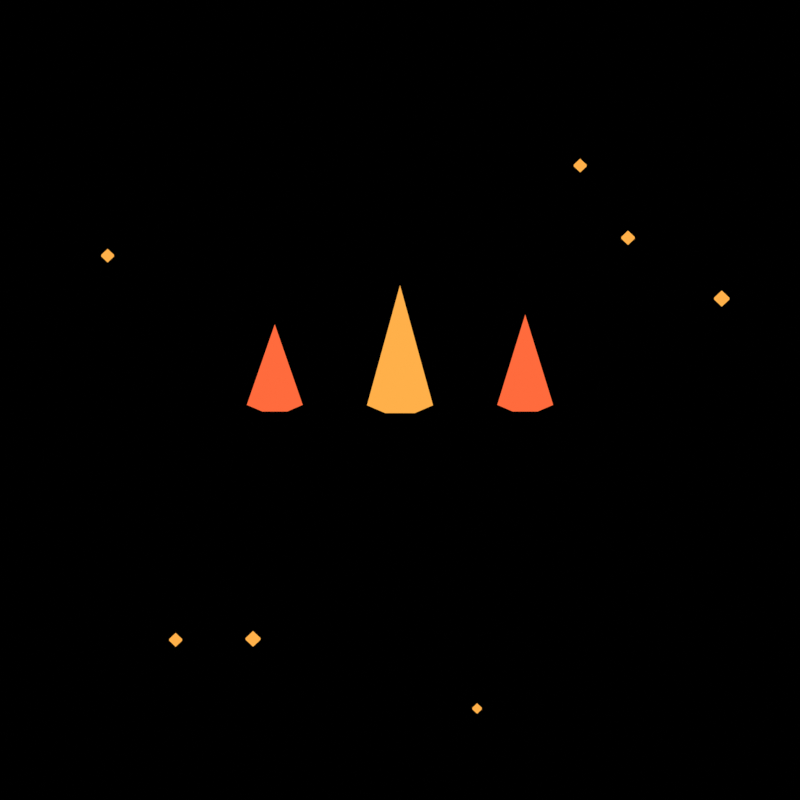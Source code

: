 # Source: fx_el_feu.blend  (saved by Blender 5.3.31; exported with 4.5.12 LTS)
import bpy
from mathutils import Matrix  # noqa: F401  (used for matrix-valued properties, if any)

bpy.ops.wm.read_factory_settings(use_empty=True)
scene = bpy.context.scene
scene.name = 'Scene'

# ---- materials (node trees are filled in below, after node groups)
mat_m_ff6b3d_e = bpy.data.materials.new('m_ff6b3d_E')
mat_m_ff6b3d_e.diffuse_color = (1.0, 0.147, 0.04667, 1.0)
mat_m_ffb04a_e = bpy.data.materials.new('m_ffb04a_E')
mat_m_ffb04a_e.diffuse_color = (1.0, 0.4342, 0.06848, 1.0)
mat_m_fff0a0_e = bpy.data.materials.new('m_fff0a0_E')
mat_m_fff0a0_e.diffuse_color = (1.0, 0.8714, 0.3515, 1.0)
mat_fx_ramp_c0301a_ff6b3d_ffb04a_fff0a0 = bpy.data.materials.new('fx_ramp_c0301a_ff6b3d_ffb04a_fff0a0')

# ---- material node trees
mat_m_ff6b3d_e.use_nodes = True; mat_m_ff6b3d_e.node_tree.nodes.clear()
_N = mat_m_ff6b3d_e.node_tree.nodes; _L = mat_m_ff6b3d_e.node_tree.links
n0 = _N.new('ShaderNodeOutputMaterial'); n0.name = 'Material Output'; n0.location = (0, 0)
n1 = _N.new('ShaderNodeEmission'); n1.name = 'Emission'; n1.location = (0, 0)
n1.inputs[0].default_value = (1.0, 0.147, 0.04667, 1.0)
_L.new(n1.outputs[0], n0.inputs[0])
n0.is_active_output = True
mat_m_ffb04a_e.use_nodes = True; mat_m_ffb04a_e.node_tree.nodes.clear()
_N = mat_m_ffb04a_e.node_tree.nodes; _L = mat_m_ffb04a_e.node_tree.links
n0 = _N.new('ShaderNodeOutputMaterial'); n0.name = 'Material Output'; n0.location = (0, 0)
n1 = _N.new('ShaderNodeEmission'); n1.name = 'Emission'; n1.location = (0, 0)
n1.inputs[0].default_value = (1.0, 0.4342, 0.06848, 1.0)
_L.new(n1.outputs[0], n0.inputs[0])
n0.is_active_output = True
mat_m_fff0a0_e.use_nodes = True; mat_m_fff0a0_e.node_tree.nodes.clear()
_N = mat_m_fff0a0_e.node_tree.nodes; _L = mat_m_fff0a0_e.node_tree.links
n0 = _N.new('ShaderNodeOutputMaterial'); n0.name = 'Material Output'; n0.location = (0, 0)
n1 = _N.new('ShaderNodeEmission'); n1.name = 'Emission'; n1.location = (0, 0)
n1.inputs[0].default_value = (1.0, 0.8714, 0.3515, 1.0)
_L.new(n1.outputs[0], n0.inputs[0])
n0.is_active_output = True
mat_fx_ramp_c0301a_ff6b3d_ffb04a_fff0a0.use_nodes = True; mat_fx_ramp_c0301a_ff6b3d_ffb04a_fff0a0.node_tree.nodes.clear()
_N = mat_fx_ramp_c0301a_ff6b3d_ffb04a_fff0a0.node_tree.nodes; _L = mat_fx_ramp_c0301a_ff6b3d_ffb04a_fff0a0.node_tree.links
n0 = _N.new('ShaderNodeOutputMaterial'); n0.name = 'Material Output'; n0.location = (0, 0)
n1 = _N.new('ShaderNodeEmission'); n1.name = 'Emission'; n1.location = (0, 0)
n2 = _N.new('ShaderNodeLayerWeight'); n2.name = 'Layer Weight'; n2.location = (0, 0)
n3 = _N.new('ShaderNodeValToRGB'); n3.name = 'Color Ramp'; n3.location = (0, 0)
n3.color_ramp.interpolation = 'CONSTANT'
while len(n3.color_ramp.elements) > 1: n3.color_ramp.elements.remove(n3.color_ramp.elements[-1])
n3.color_ramp.elements[0].position = 0.0; n3.color_ramp.elements[0].color = (1.0, 0.8714, 0.3515, 1.0)
_e = n3.color_ramp.elements.new(0.25); _e.color = (1.0, 0.4342, 0.06848, 1.0)
_e = n3.color_ramp.elements.new(0.5); _e.color = (1.0, 0.147, 0.04667, 1.0)
_e = n3.color_ramp.elements.new(0.75); _e.color = (0.5271, 0.02956, 0.01033, 1.0)
_L.new(n2.outputs[1], n3.inputs[0])
_L.new(n3.outputs[0], n1.inputs[0])
_L.new(n1.outputs[0], n0.inputs[0])
n0.is_active_output = True

# ---- world
world_px_world = bpy.data.worlds.new('px_world'); scene.world = world_px_world
world_px_world.use_nodes = True; world_px_world.node_tree.nodes.clear()
_N = world_px_world.node_tree.nodes; _L = world_px_world.node_tree.links
n0 = _N.new('ShaderNodeBackground'); n0.name = 'Background'; n0.location = (-200, 100)
n0.inputs[0].default_value = (0.05, 0.05, 0.05, 1.0)
n0.inputs[1].default_value = 0.0
n1 = _N.new('ShaderNodeOutputWorld'); n1.name = 'World Output'; n1.location = (200, 100)
_L.new(n0.outputs[0], n1.inputs[0])
n1.is_active_output = True

# ---- cameras
cam_camera = bpy.data.cameras.new('Camera')
cam_camera.type = 'ORTHO'
cam_camera.clip_end = 200.0
cam_camera.ortho_scale = 4.6

# ---- meshes
me_cyl = bpy.data.meshes.new('cyl')
me_cyl.from_pydata([(0.0, 0.55, -1.192e-08), (0.43, 0.3429, -1.192e-08), (0.5362, -0.1224, -1.192e-08), (0.2386, -0.4955, -1.192e-08), (-0.2386, -0.4955, -1.192e-08), (-0.5362, -0.1224, -1.192e-08), (-0.43, 0.3429, -1.192e-08), (0.0, 0.0, 1.6)], [], [(0, 7, 1), (1, 7, 2), (2, 7, 3), (3, 7, 4), (4, 7, 5), (0, 1, 2, 3, 4, 5, 6), (5, 7, 6), (6, 7, 0)])
me_cyl.materials.append(mat_m_ff6b3d_e)
me_cyl.update()
me_cyl_001 = bpy.data.meshes.new('cyl.001')
me_cyl_001.from_pydata([(0.0, 0.3, 1.907e-08), (0.2345, 0.187, 1.907e-08), (0.2925, -0.06676, 1.907e-08), (0.1302, -0.2703, 1.907e-08), (-0.1302, -0.2703, 1.907e-08), (-0.2925, -0.06676, 1.907e-08), (-0.2345, 0.187, 1.907e-08), (0.0, 0.0, 1.04)], [], [(0, 7, 1), (1, 7, 2), (2, 7, 3), (3, 7, 4), (4, 7, 5), (0, 1, 2, 3, 4, 5, 6), (5, 7, 6), (6, 7, 0)])
me_cyl_001.materials.append(mat_m_ffb04a_e)
me_cyl_001.update()
me_cyl_002 = bpy.data.meshes.new('cyl.002')
me_cyl_002.from_pydata([(0.0, 0.55, 2.384e-08), (0.43, 0.3429, 2.384e-08), (0.5362, -0.1224, 2.384e-08), (0.2386, -0.4955, 2.384e-08), (-0.2386, -0.4955, 2.384e-08), (-0.5362, -0.1224, 2.384e-08), (-0.43, 0.3429, 2.384e-08), (0.0, 0.0, 1.8)], [], [(0, 7, 1), (1, 7, 2), (2, 7, 3), (3, 7, 4), (4, 7, 5), (0, 1, 2, 3, 4, 5, 6), (5, 7, 6), (6, 7, 0)])
me_cyl_002.materials.append(mat_m_ff6b3d_e)
me_cyl_002.update()
me_cyl_003 = bpy.data.meshes.new('cyl.003')
me_cyl_003.from_pydata([(0.0, 0.3, 2.146e-08), (0.2345, 0.187, 2.146e-08), (0.2925, -0.06676, 2.146e-08), (0.1302, -0.2703, 2.146e-08), (-0.1302, -0.2703, 2.146e-08), (-0.2925, -0.06676, 2.146e-08), (-0.2345, 0.187, 2.146e-08), (0.0, 0.0, 1.17)], [], [(0, 7, 1), (1, 7, 2), (2, 7, 3), (3, 7, 4), (4, 7, 5), (0, 1, 2, 3, 4, 5, 6), (5, 7, 6), (6, 7, 0)])
me_cyl_003.materials.append(mat_m_ffb04a_e)
me_cyl_003.update()
me_cyl_004 = bpy.data.meshes.new('cyl.004')
me_cyl_004.from_pydata([(0.0, 0.65, -4.768e-08), (0.5082, 0.4053, -4.768e-08), (0.6337, -0.1446, -4.768e-08), (0.282, -0.5856, -4.768e-08), (-0.282, -0.5856, -4.768e-08), (-0.6337, -0.1446, -4.768e-08), (-0.5082, 0.4053, -4.768e-08), (0.0, 0.0, 2.4)], [], [(0, 7, 1), (1, 7, 2), (2, 7, 3), (3, 7, 4), (4, 7, 5), (0, 1, 2, 3, 4, 5, 6), (5, 7, 6), (6, 7, 0)])
me_cyl_004.materials.append(mat_m_ffb04a_e)
me_cyl_004.update()
me_cyl_005 = bpy.data.meshes.new('cyl.005')
me_cyl_005.from_pydata([(0.0, 0.3, 2.861e-08), (0.2345, 0.187, 2.861e-08), (0.2925, -0.06676, 2.861e-08), (0.1302, -0.2703, 2.861e-08), (-0.1302, -0.2703, 2.861e-08), (-0.2925, -0.06676, 2.861e-08), (-0.2345, 0.187, 2.861e-08), (0.0, 0.0, 1.56)], [], [(0, 7, 1), (1, 7, 2), (2, 7, 3), (3, 7, 4), (4, 7, 5), (0, 1, 2, 3, 4, 5, 6), (5, 7, 6), (6, 7, 0)])
me_cyl_005.materials.append(mat_m_fff0a0_e)
me_cyl_005.update()
me_orb = bpy.data.meshes.new('orb')
me_orb.from_pydata([(0.0, 0.0, 0.8), (0.0, 0.2736, 0.7518), (0.0, 0.5142, 0.6128), (0.0, 0.7878, -0.1389), (0.0, 0.6928, -0.4), (0.0, 0.2736, -0.7518), (0.0, 0.0, -0.8), (0.1187, 0.2465, 0.7518), (0.2231, 0.4633, 0.6128), (0.3006, 0.6242, 0.4), (0.3418, 0.7098, 0.1389), (0.3418, 0.7098, -0.1389), (0.3006, 0.6242, -0.4), (0.2231, 0.4633, -0.6128), (0.1187, 0.2465, -0.7518), (0.2139, 0.1706, 0.7518), (0.402, 0.3206, 0.6128), (0.5417, 0.432, 0.4), (0.616, 0.4912, 0.1389), (0.616, 0.4912, -0.1389), (0.5417, 0.432, -0.4), (0.402, 0.3206, -0.6128), (0.2139, 0.1706, -0.7518), (0.2668, 0.06089, 0.7518), (0.5013, 0.1144, 0.6128), (0.6754, 0.1542, 0.4), (0.7681, 0.1753, 0.1389), (0.7681, 0.1753, -0.1389), (0.6754, 0.1542, -0.4), (0.5013, 0.1144, -0.6128), (0.2668, 0.06089, -0.7518), (0.2668, -0.06089, 0.7518), (0.5013, -0.1144, 0.6128), (0.6754, -0.1542, 0.4), (0.7681, -0.1753, 0.1389), (0.7681, -0.1753, -0.1389), (0.6754, -0.1542, -0.4), (0.5013, -0.1144, -0.6128), (0.2668, -0.06089, -0.7518), (0.2139, -0.1706, 0.7518), (0.402, -0.3206, 0.6128), (0.5417, -0.432, 0.4), (0.616, -0.4912, 0.1389), (0.616, -0.4912, -0.1389), (0.5417, -0.432, -0.4), (0.402, -0.3206, -0.6128), (0.2139, -0.1706, -0.7518), (0.1187, -0.2465, 0.7518), (0.2231, -0.4633, 0.6128), (0.3006, -0.6242, 0.4), (0.3418, -0.7098, 0.1389), (0.3418, -0.7098, -0.1389), (0.3006, -0.6242, -0.4), (0.2231, -0.4633, -0.6128), (0.1187, -0.2465, -0.7518), (-5.215e-08, -0.2736, 0.7518), (-8.941e-08, -0.5142, 0.6128), (-1.788e-07, -0.6928, 0.4), (-1.192e-07, -0.7878, 0.1389), (-1.192e-07, -0.7878, -0.1389), (-1.788e-07, -0.6928, -0.4), (-8.941e-08, -0.5142, -0.6128), (-5.215e-08, -0.2736, -0.7518), (-0.1187, -0.2465, 0.7518), (-0.2231, -0.4633, 0.6128), (-0.3006, -0.6242, 0.4), (-0.3418, -0.7098, 0.1389), (-0.3418, -0.7098, -0.1389), (-0.3006, -0.6242, -0.4), (-0.2231, -0.4633, -0.6128), (-0.1187, -0.2465, -0.7518), (-0.2139, -0.1706, 0.7518), (-0.402, -0.3206, 0.6128), (-0.5417, -0.432, 0.4), (-0.616, -0.4912, 0.1389), (-0.616, -0.4912, -0.1389), (-0.5417, -0.432, -0.4), (-0.402, -0.3206, -0.6128), (-0.2139, -0.1706, -0.7518), (-0.2668, -0.06089, 0.7518), (-0.5013, -0.1144, 0.6128), (-0.6754, -0.1542, 0.4), (-0.7681, -0.1753, 0.1389), (-0.7681, -0.1753, -0.1389), (-0.6754, -0.1542, -0.4), (-0.5013, -0.1144, -0.6128), (-0.2668, -0.06089, -0.7518), (-0.2668, 0.06089, 0.7518), (-0.5013, 0.1144, 0.6128), (-0.6754, 0.1542, 0.4), (-0.7681, 0.1753, 0.1389), (-0.7681, 0.1753, -0.1389), (-0.6754, 0.1542, -0.4), (-0.5013, 0.1144, -0.6128), (-0.2668, 0.06089, -0.7518), (-0.2139, 0.1706, 0.7518), (-0.402, 0.3206, 0.6128), (-0.5417, 0.432, 0.4), (-0.616, 0.4912, 0.1389), (-0.616, 0.4912, -0.1389), (-0.5417, 0.432, -0.4), (-0.402, 0.3206, -0.6128), (-0.2139, 0.1706, -0.7518), (-0.1187, 0.2465, 0.7518), (-0.2231, 0.4633, 0.6128), (-0.3006, 0.6242, 0.4), (-0.3418, 0.7098, 0.1389), (-0.3418, 0.7098, -0.1389), (-0.3006, 0.6242, -0.4), (-0.2231, 0.4633, -0.6128), (-0.1187, 0.2465, -0.7518), (2.98e-07, 0.6928, 0.4), (2.682e-07, 0.7878, 0.1389), (1.639e-07, 0.5142, -0.6128)], [], [(1, 0, 7), (5, 113, 13, 14), (3, 112, 10, 11), (2, 1, 7, 8), (6, 5, 14), (4, 3, 11, 12), (111, 2, 8, 9), (113, 4, 12, 13), (112, 111, 9, 10), (6, 14, 22), (12, 11, 19, 20), (9, 8, 16, 17), (13, 12, 20, 21), (10, 9, 17, 18), (7, 0, 15), (14, 13, 21, 22), (11, 10, 18, 19), (8, 7, 15, 16), (21, 20, 28, 29), (18, 17, 25, 26), (15, 0, 23), (22, 21, 29, 30), (19, 18, 26, 27), (16, 15, 23, 24), (6, 22, 30), (20, 19, 27, 28), (17, 16, 24, 25), (27, 26, 34, 35), (24, 23, 31, 32), (6, 30, 38), (28, 27, 35, 36), (25, 24, 32, 33), (29, 28, 36, 37), (26, 25, 33, 34), (23, 0, 31), (30, 29, 37, 38), (33, 32, 40, 41), (37, 36, 44, 45), (34, 33, 41, 42), (31, 0, 39), (38, 37, 45, 46), (35, 34, 42, 43), (32, 31, 39, 40), (6, 38, 46), (36, 35, 43, 44), (39, 0, 47), (46, 45, 53, 54), (43, 42, 50, 51), (40, 39, 47, 48), (6, 46, 54), (44, 43, 51, 52), (41, 40, 48, 49), (45, 44, 52, 53), (42, 41, 49, 50), (52, 51, 59, 60), (49, 48, 56, 57), (53, 52, 60, 61), (50, 49, 57, 58), (47, 0, 55), (54, 53, 61, 62), (51, 50, 58, 59), (48, 47, 55, 56), (6, 54, 62), (58, 57, 65, 66), (55, 0, 63), (62, 61, 69, 70), (59, 58, 66, 67), (56, 55, 63, 64), (6, 62, 70), (60, 59, 67, 68), (57, 56, 64, 65), (61, 60, 68, 69), (64, 63, 71, 72), (6, 70, 78), (68, 67, 75, 76), (65, 64, 72, 73), (69, 68, 76, 77), (66, 65, 73, 74), (63, 0, 71), (70, 69, 77, 78), (67, 66, 74, 75), (77, 76, 84, 85), (74, 73, 81, 82), (71, 0, 79), (78, 77, 85, 86), (75, 74, 82, 83), (72, 71, 79, 80), (6, 78, 86), (76, 75, 83, 84), (73, 72, 80, 81), (86, 85, 93, 94), (83, 82, 90, 91), (80, 79, 87, 88), (6, 86, 94), (84, 83, 91, 92), (81, 80, 88, 89), (85, 84, 92, 93), (82, 81, 89, 90), (79, 0, 87), (92, 91, 99, 100), (89, 88, 96, 97), (93, 92, 100, 101), (90, 89, 97, 98), (87, 0, 95), (94, 93, 101, 102), (91, 90, 98, 99), (88, 87, 95, 96), (6, 94, 102), (98, 97, 105, 106), (95, 0, 103), (102, 101, 109, 110), (99, 98, 106, 107), (96, 95, 103, 104), (6, 102, 110), (100, 99, 107, 108), (97, 96, 104, 105), (101, 100, 108, 109), (104, 103, 1, 2), (6, 110, 5), (108, 107, 3, 4), (105, 104, 2, 111), (109, 108, 4, 113), (106, 105, 111, 112), (103, 0, 1), (110, 109, 113, 5), (107, 106, 112, 3)])
me_orb.polygons.foreach_set('use_smooth', [True] * 126)
me_orb.materials.append(mat_fx_ramp_c0301a_ff6b3d_ffb04a_fff0a0)
me_orb.update()
me_spark = bpy.data.meshes.new('spark')
me_spark.from_pydata([(0.0, -0.05, 0.1234), (0.1234, -0.05, 0.0), (0.0, -0.05, -0.1234), (-0.1234, -0.05, 0.0), (0.0, 0.05, 0.1234), (0.1234, 0.05, 0.0), (0.0, 0.05, -0.1234), (-0.1234, 0.05, 0.0)], [], [(3, 2, 1, 0), (4, 5, 6, 7), (0, 1, 5, 4), (1, 2, 6, 5), (2, 3, 7, 6), (3, 0, 4, 7)])
me_spark.materials.append(mat_m_ffb04a_e)
me_spark.update()
me_spark_001 = bpy.data.meshes.new('spark.001')
me_spark_001.from_pydata([(0.0, -0.05, 0.1013), (0.1013, -0.05, 0.0), (0.0, -0.05, -0.1013), (-0.1013, -0.05, 0.0), (0.0, 0.05, 0.1013), (0.1013, 0.05, 0.0), (0.0, 0.05, -0.1013), (-0.1013, 0.05, 0.0)], [], [(3, 2, 1, 0), (4, 5, 6, 7), (0, 1, 5, 4), (1, 2, 6, 5), (2, 3, 7, 6), (3, 0, 4, 7)])
me_spark_001.materials.append(mat_m_ffb04a_e)
me_spark_001.update()
me_spark_002 = bpy.data.meshes.new('spark.002')
me_spark_002.from_pydata([(0.0, -0.05, 0.1196), (0.1196, -0.05, 0.0), (0.0, -0.05, -0.1196), (-0.1196, -0.05, 0.0), (0.0, 0.05, 0.1196), (0.1196, 0.05, 0.0), (0.0, 0.05, -0.1196), (-0.1196, 0.05, 0.0)], [], [(3, 2, 1, 0), (4, 5, 6, 7), (0, 1, 5, 4), (1, 2, 6, 5), (2, 3, 7, 6), (3, 0, 4, 7)])
me_spark_002.materials.append(mat_m_ffb04a_e)
me_spark_002.update()
me_spark_003 = bpy.data.meshes.new('spark.003')
me_spark_003.from_pydata([(0.0, -0.05, 0.09068), (0.09068, -0.05, 0.0), (0.0, -0.05, -0.09068), (-0.09068, -0.05, 0.0), (0.0, 0.05, 0.09068), (0.09068, 0.05, 0.0), (0.0, 0.05, -0.09068), (-0.09068, 0.05, 0.0)], [], [(3, 2, 1, 0), (4, 5, 6, 7), (0, 1, 5, 4), (1, 2, 6, 5), (2, 3, 7, 6), (3, 0, 4, 7)])
me_spark_003.materials.append(mat_m_ffb04a_e)
me_spark_003.update()
me_spark_004 = bpy.data.meshes.new('spark.004')
me_spark_004.from_pydata([(0.0, -0.05, 0.1248), (0.1248, -0.05, 0.0), (0.0, -0.05, -0.1248), (-0.1248, -0.05, 0.0), (0.0, 0.05, 0.1248), (0.1248, 0.05, 0.0), (0.0, 0.05, -0.1248), (-0.1248, 0.05, 0.0)], [], [(3, 2, 1, 0), (4, 5, 6, 7), (0, 1, 5, 4), (1, 2, 6, 5), (2, 3, 7, 6), (3, 0, 4, 7)])
me_spark_004.materials.append(mat_m_ffb04a_e)
me_spark_004.update()
me_spark_005 = bpy.data.meshes.new('spark.005')
me_spark_005.from_pydata([(0.0, -0.05, 0.1431), (0.1431, -0.05, 0.0), (0.0, -0.05, -0.1431), (-0.1431, -0.05, 0.0), (0.0, 0.05, 0.1431), (0.1431, 0.05, 0.0), (0.0, 0.05, -0.1431), (-0.1431, 0.05, 0.0)], [], [(3, 2, 1, 0), (4, 5, 6, 7), (0, 1, 5, 4), (1, 2, 6, 5), (2, 3, 7, 6), (3, 0, 4, 7)])
me_spark_005.materials.append(mat_m_ffb04a_e)
me_spark_005.update()
me_spark_006 = bpy.data.meshes.new('spark.006')
me_spark_006.from_pydata([(0.0, -0.05, 0.1289), (0.1289, -0.05, 0.0), (0.0, -0.05, -0.1289), (-0.1289, -0.05, 0.0), (0.0, 0.05, 0.1289), (0.1289, 0.05, 0.0), (0.0, 0.05, -0.1289), (-0.1289, 0.05, 0.0)], [], [(3, 2, 1, 0), (4, 5, 6, 7), (0, 1, 5, 4), (1, 2, 6, 5), (2, 3, 7, 6), (3, 0, 4, 7)])
me_spark_006.materials.append(mat_m_ffb04a_e)
me_spark_006.update()
me_spark_007 = bpy.data.meshes.new('spark.007')
me_spark_007.from_pydata([(0.0, -0.05, 0.1227), (0.1227, -0.05, 0.0), (0.0, -0.05, -0.1227), (-0.1227, -0.05, 0.0), (0.0, 0.05, 0.1227), (0.1227, 0.05, 0.0), (0.0, 0.05, -0.1227), (-0.1227, 0.05, 0.0)], [], [(3, 2, 1, 0), (4, 5, 6, 7), (0, 1, 5, 4), (1, 2, 6, 5), (2, 3, 7, 6), (3, 0, 4, 7)])
me_spark_007.materials.append(mat_m_ffb04a_e)
me_spark_007.update()
me_spark_008 = bpy.data.meshes.new('spark.008')
me_spark_008.from_pydata([(0.0, -0.05, 0.1477), (0.1477, -0.05, 0.0), (0.0, -0.05, -0.1477), (-0.1477, -0.05, 0.0), (0.0, 0.05, 0.1477), (0.1477, 0.05, 0.0), (0.0, 0.05, -0.1477), (-0.1477, 0.05, 0.0)], [], [(3, 2, 1, 0), (4, 5, 6, 7), (0, 1, 5, 4), (1, 2, 6, 5), (2, 3, 7, 6), (3, 0, 4, 7)])
me_spark_008.materials.append(mat_m_ffb04a_e)
me_spark_008.update()

# ---- objects
ob_cyl = bpy.data.objects.new('cyl', me_cyl)
ob_cyl_001 = bpy.data.objects.new('cyl.001', me_cyl_001)
ob_cyl_002 = bpy.data.objects.new('cyl.002', me_cyl_002)
ob_cyl_003 = bpy.data.objects.new('cyl.003', me_cyl_003)
ob_cyl_004 = bpy.data.objects.new('cyl.004', me_cyl_004)
ob_cyl_005 = bpy.data.objects.new('cyl.005', me_cyl_005)
ob_orb = bpy.data.objects.new('orb', me_orb)
ob_spark = bpy.data.objects.new('spark', me_spark)
ob_spark_001 = bpy.data.objects.new('spark.001', me_spark_001)
ob_spark_002 = bpy.data.objects.new('spark.002', me_spark_002)
ob_spark_003 = bpy.data.objects.new('spark.003', me_spark_003)
ob_spark_004 = bpy.data.objects.new('spark.004', me_spark_004)
ob_spark_005 = bpy.data.objects.new('spark.005', me_spark_005)
ob_spark_006 = bpy.data.objects.new('spark.006', me_spark_006)
ob_spark_007 = bpy.data.objects.new('spark.007', me_spark_007)
ob_spark_008 = bpy.data.objects.new('spark.008', me_spark_008)
ob_camera = bpy.data.objects.new('Camera', cam_camera)

# ---- transforms, parenting, visibility, modifiers, constraints
ob_cyl.location = (-0.72, 0.0, 0.0)
ob_cyl.scale = (0.3, 0.3, 0.3)
ob_cyl_001.location = (-0.72, 0.0, 0.0)
ob_cyl_001.scale = (0.3, 0.3, 0.3)
ob_cyl_002.location = (0.72, 0.0, 0.0)
ob_cyl_002.scale = (0.3, 0.3, 0.3)
ob_cyl_003.location = (0.72, 0.0, 0.0)
ob_cyl_003.scale = (0.3, 0.3, 0.3)
ob_cyl_004.location = (0.0, 0.0, 0.0)
ob_cyl_004.scale = (0.3, 0.3, 0.3)
ob_cyl_005.location = (0.0, 0.0, 0.0)
ob_cyl_005.scale = (0.3, 0.3, 0.3)
ob_orb.location = (0.0, 0.0, -0.6)
ob_orb.scale = (0.0, 0.0, 0.0)
ob_spark.location = (1.036, 0.0, 1.451)
ob_spark.rotation_euler = (0.0, 1.571, 0.0)
ob_spark.scale = (0.3, 0.3, 0.3)
ob_spark_001.location = (2.358, 0.0, -0.4525)
ob_spark_001.rotation_euler = (0.0, 1.571, 0.0)
ob_spark_001.scale = (0.3, 0.3, 0.3)
ob_spark_002.location = (0.5574, 0.0, -2.565)
ob_spark_002.rotation_euler = (0.0, 1.571, 0.0)
ob_spark_002.scale = (0.3, 0.3, 0.3)
ob_spark_003.location = (0.4432, 0.0, -1.871)
ob_spark_003.rotation_euler = (0.0, 1.571, 0.0)
ob_spark_003.scale = (0.3, 0.3, 0.3)
ob_spark_004.location = (-1.29, 0.0, -1.451)
ob_spark_004.rotation_euler = (0.0, 1.571, 0.0)
ob_spark_004.scale = (0.3, 0.3, 0.3)
ob_spark_005.location = (-0.8451, 0.0, -1.445)
ob_spark_005.rotation_euler = (0.0, 1.571, 0.0)
ob_spark_005.scale = (0.3, 0.3, 0.3)
ob_spark_006.location = (1.311, 0.0, 1.009)
ob_spark_006.rotation_euler = (0.0, 1.571, 0.0)
ob_spark_006.scale = (0.3, 0.3, 0.3)
ob_spark_007.location = (-1.681, 0.0, 0.8997)
ob_spark_007.rotation_euler = (0.0, 1.571, 0.0)
ob_spark_007.scale = (0.3, 0.3, 0.3)
ob_spark_008.location = (1.85, 0.0, 0.6371)
ob_spark_008.rotation_euler = (0.0, 1.571, 0.0)
ob_spark_008.scale = (0.3, 0.3, 0.3)
ob_camera.location = (0.0, -56.38, 20.52)
ob_camera.rotation_euler = (1.222, -0.0, 0.0)

# ---- collection membership
scene.collection.objects.link(ob_cyl)
scene.collection.objects.link(ob_cyl_001)
scene.collection.objects.link(ob_cyl_002)
scene.collection.objects.link(ob_cyl_003)
scene.collection.objects.link(ob_cyl_004)
scene.collection.objects.link(ob_cyl_005)
scene.collection.objects.link(ob_orb)
scene.collection.objects.link(ob_spark)
scene.collection.objects.link(ob_spark_001)
scene.collection.objects.link(ob_spark_002)
scene.collection.objects.link(ob_spark_003)
scene.collection.objects.link(ob_spark_004)
scene.collection.objects.link(ob_spark_005)
scene.collection.objects.link(ob_spark_006)
scene.collection.objects.link(ob_spark_007)
scene.collection.objects.link(ob_spark_008)
scene.collection.objects.link(ob_camera)

# ---- scene / render settings (as saved in the file)
scene.camera = ob_camera
scene.frame_start = 0; scene.frame_end = 7; scene.frame_set(7)
scene.render.engine = 'CYCLES'
scene.render.resolution_x = 192
scene.render.resolution_y = 192
scene.render.film_transparent = True
scene.render.bake_bias = 0.0
scene.render.bake_samples = 0
scene.render.compositor_device = 'GPU'
scene.cycles.use_denoising = False
scene.cycles.samples = 6
scene.cycles.seed = 1
scene.eevee.use_volume_custom_range = False
scene.eevee.fast_gi_thickness_near = 0.1
scene.eevee.fast_gi_thickness_far = 0.0
scene.eevee.ray_tracing_options.screen_trace_thickness = 0.1
scene.view_settings.view_transform = 'Standard'
bpy.context.view_layer.update()

